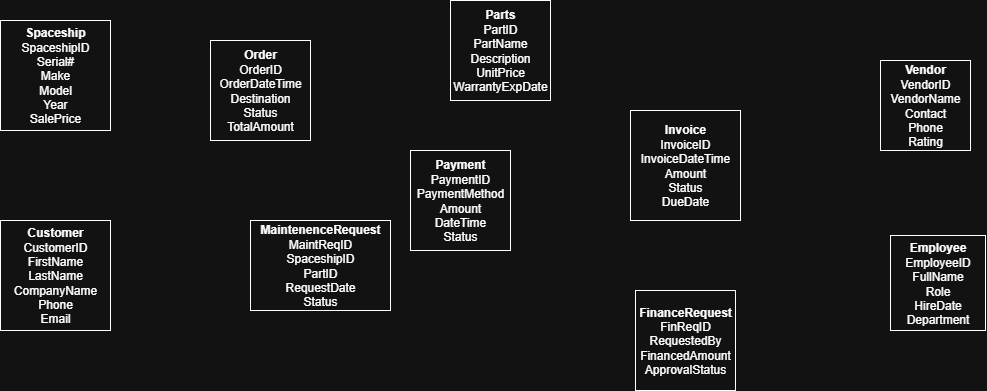

The diagram above was exported from draw.io. Its source (the exported page's mxGraphModel, read from the mxfile embedded in the PNG):
<mxGraphModel dx="1281" dy="641" grid="1" gridSize="10" guides="1" tooltips="1" connect="1" arrows="1" fold="1" page="1" pageScale="1" pageWidth="850" pageHeight="1100" background="none" math="0" shadow="0">
  <root>
    <mxCell id="0" />
    <mxCell id="1" parent="0" />
    <mxCell id="M3AFulvnuU1O6eultZ8w-1" value="&lt;b&gt;Spaceship&lt;/b&gt;&lt;div&gt;SpaceshipID&lt;/div&gt;&lt;div&gt;Serial#&lt;/div&gt;&lt;div&gt;Make&lt;/div&gt;&lt;div&gt;Model&lt;/div&gt;&lt;div&gt;Year&lt;/div&gt;&lt;div&gt;SalePrice&lt;/div&gt;" style="whiteSpace=wrap;html=1;aspect=fixed;" parent="1" vertex="1">
      <mxGeometry x="20" y="130" width="110" height="110" as="geometry" />
    </mxCell>
    <mxCell id="M3AFulvnuU1O6eultZ8w-2" value="&lt;b&gt;Customer&lt;/b&gt;&lt;div&gt;CustomerID&lt;/div&gt;&lt;div&gt;FirstName&lt;/div&gt;&lt;div&gt;LastName&lt;/div&gt;&lt;div&gt;CompanyName&lt;/div&gt;&lt;div&gt;Phone&lt;/div&gt;&lt;div&gt;Email&lt;/div&gt;" style="whiteSpace=wrap;html=1;aspect=fixed;" parent="1" vertex="1">
      <mxGeometry x="20" y="330" width="110" height="110" as="geometry" />
    </mxCell>
    <mxCell id="M3AFulvnuU1O6eultZ8w-4" value="&lt;b&gt;Order&lt;/b&gt;&lt;div&gt;OrderID&lt;/div&gt;&lt;div&gt;OrderDateTime&lt;/div&gt;&lt;div&gt;Destination&lt;/div&gt;&lt;div&gt;Status&lt;/div&gt;&lt;div&gt;TotalAmount&lt;/div&gt;" style="whiteSpace=wrap;html=1;aspect=fixed;" parent="1" vertex="1">
      <mxGeometry x="230" y="150" width="100" height="100" as="geometry" />
    </mxCell>
    <mxCell id="JwqALhUp0jeDDNFeUWVB-5" value="&lt;b&gt;MaintenenceRequest&lt;/b&gt;&lt;div&gt;MaintReqID&lt;/div&gt;&lt;div&gt;SpaceshipID&lt;/div&gt;&lt;div&gt;PartID&lt;/div&gt;&lt;div&gt;RequestDate&lt;/div&gt;&lt;div&gt;Status&lt;/div&gt;" style="rounded=0;whiteSpace=wrap;html=1;" parent="1" vertex="1">
      <mxGeometry x="270" y="330" width="140" height="90" as="geometry" />
    </mxCell>
    <mxCell id="JwqALhUp0jeDDNFeUWVB-8" value="&lt;b&gt;Parts&lt;/b&gt;&lt;div&gt;PartID&lt;/div&gt;&lt;div&gt;PartName&lt;/div&gt;&lt;div&gt;Description&lt;/div&gt;&lt;div&gt;UnitPrice&lt;/div&gt;&lt;div&gt;WarrantyExpDate&lt;/div&gt;" style="whiteSpace=wrap;html=1;aspect=fixed;" parent="1" vertex="1">
      <mxGeometry x="470" y="110" width="100" height="100" as="geometry" />
    </mxCell>
    <mxCell id="JwqALhUp0jeDDNFeUWVB-10" value="&lt;b&gt;Payment&lt;/b&gt;&lt;div&gt;PaymentID&lt;/div&gt;&lt;div&gt;PaymentMethod&lt;/div&gt;&lt;div&gt;Amount&lt;/div&gt;&lt;div&gt;DateTime&lt;/div&gt;&lt;div&gt;Status&lt;/div&gt;" style="whiteSpace=wrap;html=1;aspect=fixed;" parent="1" vertex="1">
      <mxGeometry x="430" y="260" width="100" height="100" as="geometry" />
    </mxCell>
    <mxCell id="JwqALhUp0jeDDNFeUWVB-17" value="&lt;b&gt;Invoice&lt;/b&gt;&lt;div&gt;InvoiceID&lt;/div&gt;&lt;div&gt;InvoiceDateTime&lt;/div&gt;&lt;div&gt;Amount&lt;/div&gt;&lt;div&gt;Status&lt;/div&gt;&lt;div&gt;DueDate&lt;/div&gt;" style="whiteSpace=wrap;html=1;aspect=fixed;" parent="1" vertex="1">
      <mxGeometry x="650" y="220" width="110" height="110" as="geometry" />
    </mxCell>
    <mxCell id="xykhWBH10q1Awok-DCyb-2" value="&lt;b&gt;FinanceRequest&lt;/b&gt;&lt;div&gt;FinReqID&lt;/div&gt;&lt;div&gt;RequestedBy&lt;/div&gt;&lt;div&gt;FinancedAmount&lt;/div&gt;&lt;div&gt;ApprovalStatus&lt;/div&gt;" style="whiteSpace=wrap;html=1;aspect=fixed;" parent="1" vertex="1">
      <mxGeometry x="655" y="400" width="100" height="100" as="geometry" />
    </mxCell>
    <mxCell id="xykhWBH10q1Awok-DCyb-3" value="&lt;b&gt;Vendor&lt;/b&gt;&lt;div&gt;VendorID&lt;/div&gt;&lt;div&gt;VendorName&lt;/div&gt;&lt;div&gt;Contact&lt;/div&gt;&lt;div&gt;Phone&lt;/div&gt;&lt;div&gt;Rating&lt;/div&gt;" style="whiteSpace=wrap;html=1;aspect=fixed;" parent="1" vertex="1">
      <mxGeometry x="900" y="170" width="90" height="90" as="geometry" />
    </mxCell>
    <mxCell id="kbwpHHfof0nVo02abm9C-1" value="&lt;b&gt;Employee&lt;/b&gt;&lt;div&gt;EmployeeID&lt;/div&gt;&lt;div&gt;FullName&lt;/div&gt;&lt;div&gt;Role&lt;/div&gt;&lt;div&gt;HireDate&lt;/div&gt;&lt;div&gt;Department&lt;/div&gt;" style="whiteSpace=wrap;html=1;aspect=fixed;" parent="1" vertex="1">
      <mxGeometry x="910" y="345" width="95" height="95" as="geometry" />
    </mxCell>
  </root>
</mxGraphModel>